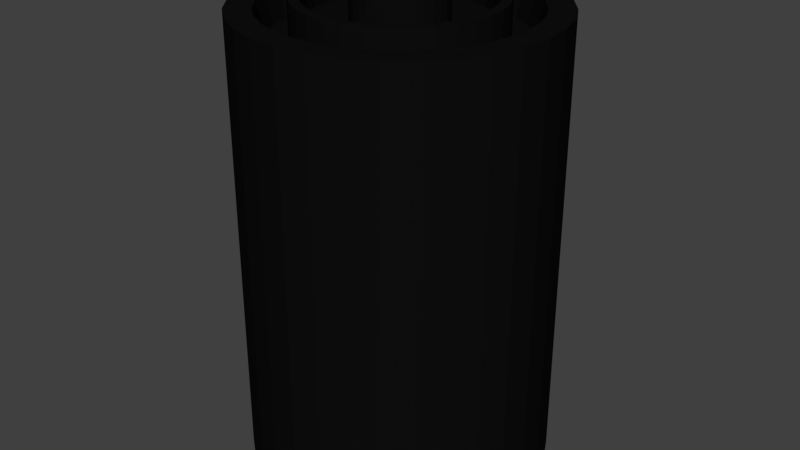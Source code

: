 # Source: dose.blend  (saved by Blender 2.79.0; exported with 4.5.12 LTS)
import bpy
from mathutils import Matrix  # noqa: F401  (used for matrix-valued properties, if any)

bpy.ops.wm.read_factory_settings(use_empty=True)
scene = bpy.context.scene
scene.name = 'Scene'

# ---- collections
col_collection_1 = bpy.data.collections.new('Collection 1'); scene.collection.children.link(col_collection_1)

# ---- materials (node trees are filled in below, after node groups)
mat_material_001 = bpy.data.materials.new('Material.001')
mat_material_001.alpha_threshold = 0.0
mat_material_001.use_transparent_shadow = False
mat_material_001.diffuse_color = (0.004896, 0.004896, 0.004896, 1.0)
mat_material_001.roughness = 0.5

# ---- material node trees

# ---- world
world_world = bpy.data.worlds.new('World'); scene.world = world_world
world_world.color = (0.05088, 0.05088, 0.05088)
world_world.use_sun_shadow = False
world_world.sun_shadow_jitter_overblur = 0.0
world_world.cycles.sampling_method = 'MANUAL'

# ---- meshes
me_circle = bpy.data.meshes.new('Circle')
me_circle.from_pydata([(0.0, 0.0, 0.0), (0.0, 1.0, 0.0), (-0.1951, 0.9808, 0.0), (-0.3827, 0.9239, 0.0), (-0.5556, 0.8315, 0.0), (-0.7071, 0.7071, 0.0), (-0.8315, 0.5556, 0.0), (-0.9239, 0.3827, 0.0), (-0.9808, 0.1951, 0.0), (-1.0, 7.55e-08, 0.0), (-0.9808, -0.1951, 0.0), (-0.9239, -0.3827, 0.0), (-0.8315, -0.5556, 0.0), (-0.7071, -0.7071, 0.0), (-0.5556, -0.8315, 0.0), (-0.3827, -0.9239, 0.0), (-0.1951, -0.9808, 0.0), (3.258e-07, -1.0, 0.0), (0.1951, -0.9808, 0.0), (0.3827, -0.9239, 0.0), (0.5556, -0.8315, 0.0), (0.7071, -0.7071, 0.0), (0.8315, -0.5556, 0.0), (0.9239, -0.3827, 0.0), (0.9808, -0.1951, 0.0), (1.0, 9.656e-07, 0.0), (0.9808, 0.1951, 0.0), (0.9239, 0.3827, 0.0), (0.8315, 0.5556, 0.0), (0.7071, 0.7071, 0.0), (0.5556, 0.8315, 0.0), (0.3827, 0.9239, 0.0), (0.1951, 0.9808, 0.0), (0.0, 1.0, 3.0), (-0.1951, 0.9808, 3.0), (-0.3827, 0.9239, 3.0), (-0.5556, 0.8315, 3.0), (-0.7071, 0.7071, 3.0), (-0.8315, 0.5556, 3.0), (-0.9239, 0.3827, 3.0), (-0.9808, 0.1951, 3.0), (-1.0, 7.55e-08, 3.0), (-0.9808, -0.1951, 3.0), (-0.9239, -0.3827, 3.0), (-0.8315, -0.5556, 3.0), (-0.7071, -0.7071, 3.0), (-0.5556, -0.8315, 3.0), (-0.3827, -0.9239, 3.0), (-0.1951, -0.9808, 3.0), (3.258e-07, -1.0, 3.0), (0.1951, -0.9808, 3.0), (0.3827, -0.9239, 3.0), (0.5556, -0.8315, 3.0), (0.7071, -0.7071, 3.0), (0.8315, -0.5556, 3.0), (0.9239, -0.3827, 3.0), (0.9808, -0.1951, 3.0), (1.0, 9.656e-07, 3.0), (0.9808, 0.1951, 3.0), (0.9239, 0.3827, 3.0), (0.8315, 0.5556, 3.0), (0.7071, 0.7071, 3.0), (0.5556, 0.8315, 3.0), (0.3827, 0.9239, 3.0), (0.1951, 0.9808, 3.0), (-1.916e-08, 0.8336, 3.0), (-0.1626, 0.8176, 3.0), (-0.319, 0.7701, 3.0), (-0.4631, 0.6931, 3.0), (-0.5894, 0.5894, 3.0), (-0.6931, 0.4631, 3.0), (-0.7701, 0.319, 3.0), (-0.8176, 0.1626, 3.0), (-0.8336, 1.089e-07, 3.0), (-0.8176, -0.1626, 3.0), (-0.7701, -0.319, 3.0), (-0.6931, -0.4631, 3.0), (-0.5894, -0.5894, 3.0), (-0.4631, -0.6931, 3.0), (-0.319, -0.7701, 3.0), (-0.1626, -0.8176, 3.0), (2.525e-07, -0.8336, 3.0), (0.1626, -0.8176, 3.0), (0.319, -0.7701, 3.0), (0.4631, -0.6931, 3.0), (0.5894, -0.5894, 3.0), (0.6931, -0.4631, 3.0), (0.7701, -0.319, 3.0), (0.8176, -0.1626, 3.0), (0.8336, 8.509e-07, 3.0), (0.8176, 0.1626, 3.0), (0.7701, 0.319, 3.0), (0.6931, 0.4631, 3.0), (0.5894, 0.5894, 3.0), (0.4631, 0.6931, 3.0), (0.319, 0.7701, 3.0), (0.1626, 0.8176, 3.0), (-2.414e-08, 0.7838, 2.809), (-0.1529, 0.7688, 2.809), (-0.3, 0.7242, 2.809), (-0.4355, 0.6517, 2.809), (-0.5543, 0.5543, 2.809), (-0.6517, 0.4355, 2.809), (-0.7242, 0.3, 2.809), (-0.7688, 0.1529, 2.809), (-0.7838, 1.205e-07, 2.809), (-0.7688, -0.1529, 2.809), (-0.7242, -0.3, 2.809), (-0.6517, -0.4355, 2.809), (-0.5543, -0.5543, 2.809), (-0.4355, -0.6517, 2.809), (-0.3, -0.7242, 2.809), (-0.1529, -0.7688, 2.809), (2.313e-07, -0.7838, 2.809), (0.1529, -0.7688, 2.809), (0.3, -0.7242, 2.809), (0.4355, -0.6517, 2.809), (0.5543, -0.5542, 2.809), (0.6517, -0.4355, 2.809), (0.7242, -0.3, 2.809), (0.7688, -0.1529, 2.809), (0.7838, 8.182e-07, 2.809), (0.7688, 0.1529, 2.809), (0.7242, 0.3, 2.809), (0.6517, 0.4355, 2.809), (0.5542, 0.5543, 2.809), (0.4355, 0.6517, 2.809), (0.3, 0.7242, 2.809), (0.1529, 0.7688, 2.809), (-3.42e-08, 0.6376, 2.809), (-0.1244, 0.6254, 2.809), (-0.244, 0.5891, 2.809), (-0.3542, 0.5302, 2.809), (-0.4509, 0.4509, 2.809), (-0.5302, 0.3542, 2.809), (-0.5891, 0.244, 2.809), (-0.6254, 0.1244, 2.809), (-0.6376, 1.546e-07, 2.809), (-0.6254, -0.1244, 2.809), (-0.5891, -0.244, 2.809), (-0.5302, -0.3542, 2.809), (-0.4509, -0.4509, 2.809), (-0.3542, -0.5302, 2.809), (-0.244, -0.5891, 2.809), (-0.1244, -0.6254, 2.809), (1.736e-07, -0.6376, 2.809), (0.1244, -0.6254, 2.809), (0.244, -0.5891, 2.809), (0.3542, -0.5302, 2.809), (0.4509, -0.4509, 2.809), (0.5302, -0.3542, 2.809), (0.5891, -0.244, 2.809), (0.6254, -0.1244, 2.809), (0.6376, 7.222e-07, 2.809), (0.6254, 0.1244, 2.809), (0.5891, 0.244, 2.809), (0.5302, 0.3543, 2.809), (0.4509, 0.4509, 2.809), (0.3542, 0.5302, 2.809), (0.244, 0.5891, 2.809), (0.1244, 0.6254, 2.809), (-7.29e-08, 2.138e-07, 3.191), (-3.42e-08, 0.6376, 3.054), (-0.1244, 0.6254, 3.054), (-0.244, 0.5891, 3.054), (-0.3542, 0.5302, 3.054), (-0.4509, 0.4509, 3.054), (-0.5302, 0.3542, 3.054), (-0.5891, 0.244, 3.054), (-0.6254, 0.1244, 3.054), (-0.6376, 1.546e-07, 3.054), (-0.6254, -0.1244, 3.054), (-0.5891, -0.244, 3.054), (-0.5302, -0.3542, 3.054), (-0.4509, -0.4509, 3.054), (-0.3542, -0.5302, 3.054), (-0.244, -0.5891, 3.054), (-0.1244, -0.6254, 3.054), (1.736e-07, -0.6376, 3.054), (0.1244, -0.6254, 3.054), (0.244, -0.5891, 3.054), (0.3542, -0.5302, 3.054), (0.4509, -0.4509, 3.054), (0.5302, -0.3542, 3.054), (0.5891, -0.244, 3.054), (0.6254, -0.1244, 3.054), (0.6376, 7.222e-07, 3.054), (0.6254, 0.1244, 3.054), (0.5891, 0.244, 3.054), (0.5302, 0.3543, 3.054), (0.4509, 0.4509, 3.054), (0.3542, 0.5302, 3.054), (0.244, 0.5891, 3.054), (0.1244, 0.6254, 3.054), (-4.021e-08, 0.5727, 3.054), (-0.1117, 0.5617, 3.054), (-0.2192, 0.5291, 3.054), (-0.3182, 0.4762, 3.054), (-0.405, 0.405, 3.054), (-0.4762, 0.3182, 3.054), (-0.5291, 0.2192, 3.054), (-0.5617, 0.1117, 3.054), (-0.5727, 1.689e-07, 3.054), (-0.5617, -0.1117, 3.054), (-0.5291, -0.2192, 3.054), (-0.4762, -0.3182, 3.054), (-0.405, -0.405, 3.054), (-0.3182, -0.4762, 3.054), (-0.2192, -0.5291, 3.054), (-0.1117, -0.5617, 3.054), (1.464e-07, -0.5727, 3.054), (0.1117, -0.5617, 3.054), (0.2192, -0.5291, 3.054), (0.3182, -0.4762, 3.054), (0.405, -0.405, 3.054), (0.4762, -0.3182, 3.054), (0.5291, -0.2192, 3.054), (0.5617, -0.1117, 3.054), (0.5727, 6.787e-07, 3.054), (0.5617, 0.1117, 3.054), (0.5291, 0.2192, 3.054), (0.4762, 0.3182, 3.054), (0.405, 0.405, 3.054), (0.3182, 0.4762, 3.054), (0.2192, 0.5291, 3.054), (0.1117, 0.5617, 3.054), (-4.021e-08, 0.5727, 2.903), (-0.1117, 0.5617, 2.903), (-0.2192, 0.5291, 2.903), (-0.3182, 0.4762, 2.903), (-0.405, 0.405, 2.903), (-0.4762, 0.3182, 2.903), (-0.5291, 0.2192, 2.903), (-0.5617, 0.1117, 2.903), (-0.5727, 1.689e-07, 2.903), (-0.5617, -0.1117, 2.903), (-0.5291, -0.2192, 2.903), (-0.4762, -0.3182, 2.903), (-0.405, -0.405, 2.903), (-0.3182, -0.4762, 2.903), (-0.2192, -0.5291, 2.903), (-0.1117, -0.5617, 2.903), (1.464e-07, -0.5727, 2.903), (0.1117, -0.5617, 2.903), (0.2192, -0.5291, 2.903), (0.3182, -0.4762, 2.903), (0.405, -0.405, 2.903), (0.4762, -0.3182, 2.903), (0.5291, -0.2192, 2.903), (0.5617, -0.1117, 2.903), (0.5727, 6.787e-07, 2.903), (0.5617, 0.1117, 2.903), (0.5291, 0.2192, 2.903), (0.4762, 0.3182, 2.903), (0.405, 0.405, 2.903), (0.3182, 0.4762, 2.903), (0.2192, 0.5291, 2.903), (0.1117, 0.5617, 2.903), (-7.29e-08, 0.2944, 2.903), (-0.05743, 0.2887, 2.903), (-0.1127, 0.272, 2.903), (-0.1635, 0.2448, 2.903), (-0.2082, 0.2082, 2.903), (-0.2448, 0.1635, 2.903), (-0.272, 0.1127, 2.903), (-0.2887, 0.05743, 2.903), (-0.2944, 2.36e-07, 2.903), (-0.2887, -0.05743, 2.903), (-0.272, -0.1127, 2.903), (-0.2448, -0.1635, 2.903), (-0.2082, -0.2082, 2.903), (-0.1635, -0.2448, 2.903), (-0.1127, -0.272, 2.903), (-0.05743, -0.2887, 2.903), (2.302e-08, -0.2944, 2.903), (0.05743, -0.2887, 2.903), (0.1127, -0.272, 2.903), (0.1635, -0.2448, 2.903), (0.2082, -0.2082, 2.903), (0.2448, -0.1635, 2.903), (0.272, -0.1127, 2.903), (0.2887, -0.05743, 2.903), (0.2944, 4.981e-07, 2.903), (0.2887, 0.05743, 2.903), (0.272, 0.1127, 2.903), (0.2448, 0.1635, 2.903), (0.2082, 0.2082, 2.903), (0.1635, 0.2448, 2.903), (0.1127, 0.272, 2.903), (0.05743, 0.2887, 2.903), (-7.29e-08, 0.2944, 3.191), (-0.05743, 0.2887, 3.191), (-0.1127, 0.272, 3.191), (-0.1635, 0.2448, 3.191), (-0.2082, 0.2082, 3.191), (-0.2448, 0.1635, 3.191), (-0.272, 0.1127, 3.191), (-0.2887, 0.05743, 3.191), (-0.2944, 2.36e-07, 3.191), (-0.2887, -0.05743, 3.191), (-0.272, -0.1127, 3.191), (-0.2448, -0.1635, 3.191), (-0.2082, -0.2082, 3.191), (-0.1635, -0.2448, 3.191), (-0.1127, -0.272, 3.191), (-0.05743, -0.2887, 3.191), (2.302e-08, -0.2944, 3.191), (0.05743, -0.2887, 3.191), (0.1127, -0.272, 3.191), (0.1635, -0.2448, 3.191), (0.2082, -0.2082, 3.191), (0.2448, -0.1635, 3.191), (0.272, -0.1127, 3.191), (0.2887, -0.05743, 3.191), (0.2944, 4.981e-07, 3.191), (0.2887, 0.05743, 3.191), (0.272, 0.1127, 3.191), (0.2448, 0.1635, 3.191), (0.2082, 0.2082, 3.191), (0.1635, 0.2448, 3.191), (0.1127, 0.272, 3.191), (0.05743, 0.2887, 3.191)], [], [(0, 2, 1), (0, 3, 2), (0, 4, 3), (0, 5, 4), (0, 6, 5), (0, 7, 6), (0, 8, 7), (0, 9, 8), (0, 10, 9), (0, 11, 10), (0, 12, 11), (0, 13, 12), (0, 14, 13), (0, 15, 14), (0, 16, 15), (0, 17, 16), (0, 18, 17), (0, 19, 18), (0, 20, 19), (0, 21, 20), (0, 22, 21), (0, 23, 22), (0, 24, 23), (0, 25, 24), (0, 26, 25), (0, 27, 26), (0, 28, 27), (0, 29, 28), (0, 30, 29), (0, 31, 30), (0, 32, 31), (0, 1, 32), (40, 41, 73, 72), (60, 61, 93, 92), (53, 54, 86, 85), (46, 47, 79, 78), (33, 34, 66, 65), (39, 40, 72, 71), (59, 60, 92, 91), (52, 53, 85, 84), (45, 46, 78, 77), (38, 39, 71, 70), (58, 59, 91, 90), (51, 52, 84, 83), (44, 45, 77, 76), (64, 33, 65, 96), (37, 38, 70, 69), (57, 58, 90, 89), (50, 51, 83, 82), (43, 44, 76, 75), (63, 64, 96, 95), (36, 37, 69, 68), (56, 57, 89, 88), (49, 50, 82, 81), (42, 43, 75, 74), (62, 63, 95, 94), (35, 36, 68, 67), (55, 56, 88, 87), (48, 49, 81, 80), (41, 42, 74, 73), (61, 62, 94, 93), (34, 35, 67, 66), (54, 55, 87, 86), (47, 48, 80, 79), (27, 28, 60, 59), (7, 8, 40, 39), (1, 2, 34, 33), (14, 15, 47, 46), (21, 22, 54, 53), (28, 29, 61, 60), (8, 9, 41, 40), (15, 16, 48, 47), (22, 23, 55, 54), (2, 3, 35, 34), (29, 30, 62, 61), (9, 10, 42, 41), (16, 17, 49, 48), (23, 24, 56, 55), (3, 4, 36, 35), (30, 31, 63, 62), (10, 11, 43, 42), (17, 18, 50, 49), (24, 25, 57, 56), (4, 5, 37, 36), (31, 32, 64, 63), (11, 12, 44, 43), (18, 19, 51, 50), (25, 26, 58, 57), (5, 6, 38, 37), (32, 1, 33, 64), (12, 13, 45, 44), (19, 20, 52, 51), (26, 27, 59, 58), (6, 7, 39, 38), (13, 14, 46, 45), (20, 21, 53, 52), (71, 72, 104, 103), (91, 92, 124, 123), (84, 85, 117, 116), (77, 78, 110, 109), (70, 71, 103, 102), (90, 91, 123, 122), (83, 84, 116, 115), (76, 77, 109, 108), (96, 65, 97, 128), (69, 70, 102, 101), (89, 90, 122, 121), (82, 83, 115, 114), (75, 76, 108, 107), (95, 96, 128, 127), (68, 69, 101, 100), (88, 89, 121, 120), (81, 82, 114, 113), (74, 75, 107, 106), (94, 95, 127, 126), (67, 68, 100, 99), (87, 88, 120, 119), (80, 81, 113, 112), (73, 74, 106, 105), (93, 94, 126, 125), (66, 67, 99, 98), (86, 87, 119, 118), (79, 80, 112, 111), (72, 73, 105, 104), (92, 93, 125, 124), (85, 86, 118, 117), (78, 79, 111, 110), (65, 66, 98, 97), (111, 112, 144, 143), (104, 105, 137, 136), (124, 125, 157, 156), (117, 118, 150, 149), (110, 111, 143, 142), (97, 98, 130, 129), (103, 104, 136, 135), (123, 124, 156, 155), (116, 117, 149, 148), (109, 110, 142, 141), (102, 103, 135, 134), (122, 123, 155, 154), (115, 116, 148, 147), (108, 109, 141, 140), (128, 97, 129, 160), (101, 102, 134, 133), (121, 122, 154, 153), (114, 115, 147, 146), (107, 108, 140, 139), (127, 128, 160, 159), (100, 101, 133, 132), (120, 121, 153, 152), (113, 114, 146, 145), (106, 107, 139, 138), (126, 127, 159, 158), (99, 100, 132, 131), (119, 120, 152, 151), (112, 113, 145, 144), (105, 106, 138, 137), (125, 126, 158, 157), (98, 99, 131, 130), (118, 119, 151, 150), (138, 139, 172, 171), (158, 159, 192, 191), (131, 132, 165, 164), (151, 152, 185, 184), (144, 145, 178, 177), (137, 138, 171, 170), (157, 158, 191, 190), (130, 131, 164, 163), (150, 151, 184, 183), (143, 144, 177, 176), (136, 137, 170, 169), (156, 157, 190, 189), (149, 150, 183, 182), (142, 143, 176, 175), (129, 130, 163, 162), (135, 136, 169, 168), (155, 156, 189, 188), (148, 149, 182, 181), (141, 142, 175, 174), (134, 135, 168, 167), (154, 155, 188, 187), (147, 148, 181, 180), (140, 141, 174, 173), (160, 129, 162, 193), (133, 134, 167, 166), (153, 154, 187, 186), (146, 147, 180, 179), (139, 140, 173, 172), (159, 160, 193, 192), (132, 133, 166, 165), (152, 153, 186, 185), (145, 146, 179, 178), (179, 180, 212, 211), (172, 173, 205, 204), (192, 193, 225, 224), (165, 166, 198, 197), (185, 186, 218, 217), (178, 179, 211, 210), (171, 172, 204, 203), (191, 192, 224, 223), (164, 165, 197, 196), (184, 185, 217, 216), (177, 178, 210, 209), (170, 171, 203, 202), (190, 191, 223, 222), (163, 164, 196, 195), (183, 184, 216, 215), (176, 177, 209, 208), (169, 170, 202, 201), (189, 190, 222, 221), (182, 183, 215, 214), (175, 176, 208, 207), (162, 163, 195, 194), (168, 169, 201, 200), (188, 189, 221, 220), (181, 182, 214, 213), (174, 175, 207, 206), (167, 168, 200, 199), (187, 188, 220, 219), (180, 181, 213, 212), (173, 174, 206, 205), (193, 162, 194, 225), (166, 167, 199, 198), (186, 187, 219, 218), (206, 207, 239, 238), (199, 200, 232, 231), (219, 220, 252, 251), (212, 213, 245, 244), (205, 206, 238, 237), (225, 194, 226, 257), (198, 199, 231, 230), (218, 219, 251, 250), (211, 212, 244, 243), (204, 205, 237, 236), (224, 225, 257, 256), (197, 198, 230, 229), (217, 218, 250, 249), (210, 211, 243, 242), (203, 204, 236, 235), (223, 224, 256, 255), (196, 197, 229, 228), (216, 217, 249, 248), (209, 210, 242, 241), (202, 203, 235, 234), (222, 223, 255, 254), (195, 196, 228, 227), (215, 216, 248, 247), (208, 209, 241, 240), (201, 202, 234, 233), (221, 222, 254, 253), (214, 215, 247, 246), (207, 208, 240, 239), (194, 195, 227, 226), (200, 201, 233, 232), (220, 221, 253, 252), (213, 214, 246, 245), (246, 247, 279, 278), (239, 240, 272, 271), (226, 227, 259, 258), (232, 233, 265, 264), (252, 253, 285, 284), (245, 246, 278, 277), (238, 239, 271, 270), (231, 232, 264, 263), (251, 252, 284, 283), (244, 245, 277, 276), (237, 238, 270, 269), (257, 226, 258, 289), (230, 231, 263, 262), (250, 251, 283, 282), (243, 244, 276, 275), (236, 237, 269, 268), (256, 257, 289, 288), (229, 230, 262, 261), (249, 250, 282, 281), (242, 243, 275, 274), (235, 236, 268, 267), (255, 256, 288, 287), (228, 229, 261, 260), (248, 249, 281, 280), (241, 242, 274, 273), (234, 235, 267, 266), (254, 255, 287, 286), (227, 228, 260, 259), (247, 248, 280, 279), (240, 241, 273, 272), (233, 234, 266, 265), (253, 254, 286, 285), (273, 274, 306, 305), (266, 267, 299, 298), (286, 287, 319, 318), (259, 260, 292, 291), (279, 280, 312, 311), (272, 273, 305, 304), (265, 266, 298, 297), (285, 286, 318, 317), (278, 279, 311, 310), (271, 272, 304, 303), (258, 259, 291, 290), (264, 265, 297, 296), (284, 285, 317, 316), (277, 278, 310, 309), (270, 271, 303, 302), (263, 264, 296, 295), (283, 284, 316, 315), (276, 277, 309, 308), (269, 270, 302, 301), (289, 258, 290, 321), (262, 263, 295, 294), (282, 283, 315, 314), (275, 276, 308, 307), (268, 269, 301, 300), (288, 289, 321, 320), (261, 262, 294, 293), (281, 282, 314, 313), (274, 275, 307, 306), (267, 268, 300, 299), (287, 288, 320, 319), (260, 261, 293, 292), (280, 281, 313, 312), (161, 290, 291), (161, 291, 292), (161, 292, 293), (161, 293, 294), (161, 294, 295), (161, 295, 296), (161, 296, 297), (161, 297, 298), (161, 298, 299), (161, 299, 300), (161, 300, 301), (161, 301, 302), (161, 302, 303), (161, 303, 304), (161, 304, 305), (161, 305, 306), (161, 306, 307), (161, 307, 308), (161, 308, 309), (161, 309, 310), (161, 310, 311), (161, 311, 312), (161, 312, 313), (161, 313, 314), (161, 314, 315), (161, 315, 316), (161, 316, 317), (161, 317, 318), (161, 318, 319), (161, 319, 320), (161, 320, 321), (161, 321, 290)])
me_circle.materials.append(mat_material_001)
me_circle.use_remesh_preserve_volume = False
me_circle.use_remesh_preserve_attributes = False
me_circle.use_mirror_vertex_groups = False
me_circle.update()

# ---- objects
ob_circle = bpy.data.objects.new('Circle', me_circle)

# ---- transforms, parenting, visibility, modifiers, constraints
ob_circle.location = (0.0, 0.0, 0.0)
ob_circle.lineart.crease_threshold = 0.0

# ---- collection membership
col_collection_1.objects.link(ob_circle)

# ---- scene / render settings (as saved in the file)
scene.frame_start = 1; scene.frame_end = 250; scene.frame_set(1)
scene.render.engine = 'BLENDER_EEVEE_NEXT'
scene.render.resolution_percentage = 50
scene.render.dither_intensity = 0.0
scene.cycles.use_denoising = False
scene.cycles.samples = 128
scene.cycles.sampling_pattern = 'TABULATED_SOBOL'
scene.cycles.use_adaptive_sampling = False
scene.cycles.use_light_tree = False
scene.cycles.blur_glossy = 0.0
scene.cycles.sample_clamp_indirect = 0.0
scene.view_settings.view_transform = 'Standard'
bpy.context.view_layer.update()

# ---- added for rendering (the .blend has no active camera and no usable light): camera, sun
cam_auto = bpy.data.cameras.new('AutoCamera')
cam_auto.lens = 50.0
cam_auto.sensor_width = 36.0
cam_auto.clip_end = 1000.0
ob_auto_camera = bpy.data.objects.new('AutoCamera', cam_auto)
scene.collection.objects.link(ob_auto_camera)
ob_auto_camera.location = (3.94528, -4.73434, 4.75175)
ob_auto_camera.rotation_euler = (1.09748, -7.21219e-08, 0.694738)
scene.camera = ob_auto_camera
light_auto_sun = bpy.data.lights.new('AutoSun', 'SUN')
light_auto_sun.energy = 3.0
light_auto_sun.angle = 0.0523599
ob_auto_sun = bpy.data.objects.new('AutoSun', light_auto_sun)
scene.collection.objects.link(ob_auto_sun)
ob_auto_sun.rotation_euler = (0.872665, 0.174533, 0.523599)
bpy.context.view_layer.update()
